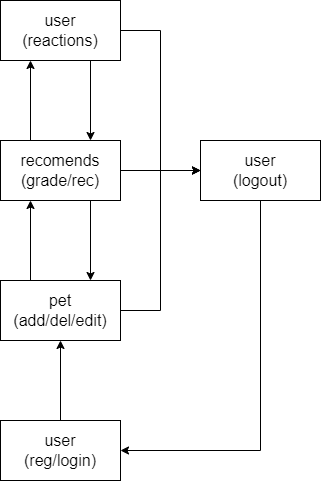

The diagram above was exported from draw.io. Its source (the exported page's mxGraphModel, read from the mxfile embedded in the PNG):
<mxGraphModel dx="1038" dy="652" grid="1" gridSize="10" guides="1" tooltips="1" connect="1" arrows="1" fold="1" page="1" pageScale="1" pageWidth="827" pageHeight="1169" math="0" shadow="0">
  <root>
    <mxCell id="0" />
    <mxCell id="1" parent="0" />
    <mxCell id="0jR1xs4Ynk235etRRql6-3" value="" style="edgeStyle=orthogonalEdgeStyle;rounded=0;orthogonalLoop=1;jettySize=auto;html=1;fontSize=16;" parent="1" source="0jR1xs4Ynk235etRRql6-1" target="0jR1xs4Ynk235etRRql6-2" edge="1">
      <mxGeometry relative="1" as="geometry" />
    </mxCell>
    <mxCell id="0jR1xs4Ynk235etRRql6-1" value="&lt;font style=&quot;font-size: 16px;&quot;&gt;user&lt;br&gt;(reg/login)&lt;br&gt;&lt;/font&gt;" style="rounded=0;whiteSpace=wrap;html=1;" parent="1" vertex="1">
      <mxGeometry x="80" y="1020" width="120" height="60" as="geometry" />
    </mxCell>
    <mxCell id="0jR1xs4Ynk235etRRql6-5" value="" style="edgeStyle=orthogonalEdgeStyle;rounded=0;orthogonalLoop=1;jettySize=auto;html=1;fontSize=16;exitX=0.25;exitY=0;exitDx=0;exitDy=0;entryX=0.25;entryY=1;entryDx=0;entryDy=0;" parent="1" source="0jR1xs4Ynk235etRRql6-2" target="0jR1xs4Ynk235etRRql6-4" edge="1">
      <mxGeometry relative="1" as="geometry" />
    </mxCell>
    <mxCell id="ZvZ0WWZ5IDey1UJrV77Q-5" style="edgeStyle=orthogonalEdgeStyle;rounded=0;orthogonalLoop=1;jettySize=auto;html=1;exitX=1;exitY=0.5;exitDx=0;exitDy=0;entryX=0;entryY=0.5;entryDx=0;entryDy=0;fontSize=16;" edge="1" parent="1" source="0jR1xs4Ynk235etRRql6-2" target="ZvZ0WWZ5IDey1UJrV77Q-1">
      <mxGeometry relative="1" as="geometry">
        <Array as="points">
          <mxPoint x="240" y="910" />
          <mxPoint x="240" y="770" />
        </Array>
      </mxGeometry>
    </mxCell>
    <mxCell id="0jR1xs4Ynk235etRRql6-2" value="pet&lt;br&gt;(add/del/edit)" style="rounded=0;whiteSpace=wrap;html=1;fontSize=16;" parent="1" vertex="1">
      <mxGeometry x="80" y="880" width="120" height="60" as="geometry" />
    </mxCell>
    <mxCell id="0jR1xs4Ynk235etRRql6-7" value="" style="edgeStyle=orthogonalEdgeStyle;rounded=0;orthogonalLoop=1;jettySize=auto;html=1;fontSize=16;exitX=0.25;exitY=0;exitDx=0;exitDy=0;entryX=0.25;entryY=1;entryDx=0;entryDy=0;" parent="1" source="0jR1xs4Ynk235etRRql6-4" target="0jR1xs4Ynk235etRRql6-6" edge="1">
      <mxGeometry relative="1" as="geometry" />
    </mxCell>
    <mxCell id="ZvZ0WWZ5IDey1UJrV77Q-4" style="edgeStyle=orthogonalEdgeStyle;rounded=0;orthogonalLoop=1;jettySize=auto;html=1;exitX=1;exitY=0.5;exitDx=0;exitDy=0;entryX=0;entryY=0.5;entryDx=0;entryDy=0;fontSize=16;" edge="1" parent="1" source="0jR1xs4Ynk235etRRql6-4" target="ZvZ0WWZ5IDey1UJrV77Q-1">
      <mxGeometry relative="1" as="geometry" />
    </mxCell>
    <mxCell id="ZvZ0WWZ5IDey1UJrV77Q-9" style="edgeStyle=orthogonalEdgeStyle;rounded=0;orthogonalLoop=1;jettySize=auto;html=1;exitX=0.75;exitY=1;exitDx=0;exitDy=0;entryX=0.75;entryY=0;entryDx=0;entryDy=0;fontSize=16;" edge="1" parent="1" source="0jR1xs4Ynk235etRRql6-4" target="0jR1xs4Ynk235etRRql6-2">
      <mxGeometry relative="1" as="geometry" />
    </mxCell>
    <mxCell id="0jR1xs4Ynk235etRRql6-4" value="recomends&lt;br&gt;(grade/rec)" style="rounded=0;whiteSpace=wrap;html=1;fontSize=16;" parent="1" vertex="1">
      <mxGeometry x="80" y="740" width="120" height="60" as="geometry" />
    </mxCell>
    <mxCell id="ZvZ0WWZ5IDey1UJrV77Q-7" style="edgeStyle=orthogonalEdgeStyle;rounded=0;orthogonalLoop=1;jettySize=auto;html=1;exitX=1;exitY=0.5;exitDx=0;exitDy=0;entryX=0;entryY=0.5;entryDx=0;entryDy=0;fontSize=16;" edge="1" parent="1" source="0jR1xs4Ynk235etRRql6-6" target="ZvZ0WWZ5IDey1UJrV77Q-1">
      <mxGeometry relative="1" as="geometry">
        <Array as="points">
          <mxPoint x="240" y="630" />
          <mxPoint x="240" y="770" />
        </Array>
      </mxGeometry>
    </mxCell>
    <mxCell id="ZvZ0WWZ5IDey1UJrV77Q-8" style="edgeStyle=orthogonalEdgeStyle;rounded=0;orthogonalLoop=1;jettySize=auto;html=1;exitX=0.75;exitY=1;exitDx=0;exitDy=0;entryX=0.75;entryY=0;entryDx=0;entryDy=0;fontSize=16;" edge="1" parent="1" source="0jR1xs4Ynk235etRRql6-6" target="0jR1xs4Ynk235etRRql6-4">
      <mxGeometry relative="1" as="geometry" />
    </mxCell>
    <mxCell id="0jR1xs4Ynk235etRRql6-6" value="user&lt;br&gt;(reactions)" style="rounded=0;whiteSpace=wrap;html=1;fontSize=16;" parent="1" vertex="1">
      <mxGeometry x="80" y="600" width="120" height="60" as="geometry" />
    </mxCell>
    <mxCell id="ZvZ0WWZ5IDey1UJrV77Q-3" style="edgeStyle=orthogonalEdgeStyle;rounded=0;orthogonalLoop=1;jettySize=auto;html=1;exitX=0.5;exitY=1;exitDx=0;exitDy=0;entryX=1;entryY=0.5;entryDx=0;entryDy=0;fontSize=16;" edge="1" parent="1" source="ZvZ0WWZ5IDey1UJrV77Q-1" target="0jR1xs4Ynk235etRRql6-1">
      <mxGeometry relative="1" as="geometry" />
    </mxCell>
    <mxCell id="ZvZ0WWZ5IDey1UJrV77Q-1" value="&lt;font style=&quot;font-size: 16px;&quot;&gt;user&lt;br&gt;(logout)&lt;/font&gt;" style="rounded=0;whiteSpace=wrap;html=1;" vertex="1" parent="1">
      <mxGeometry x="280" y="740" width="120" height="60" as="geometry" />
    </mxCell>
  </root>
</mxGraphModel>